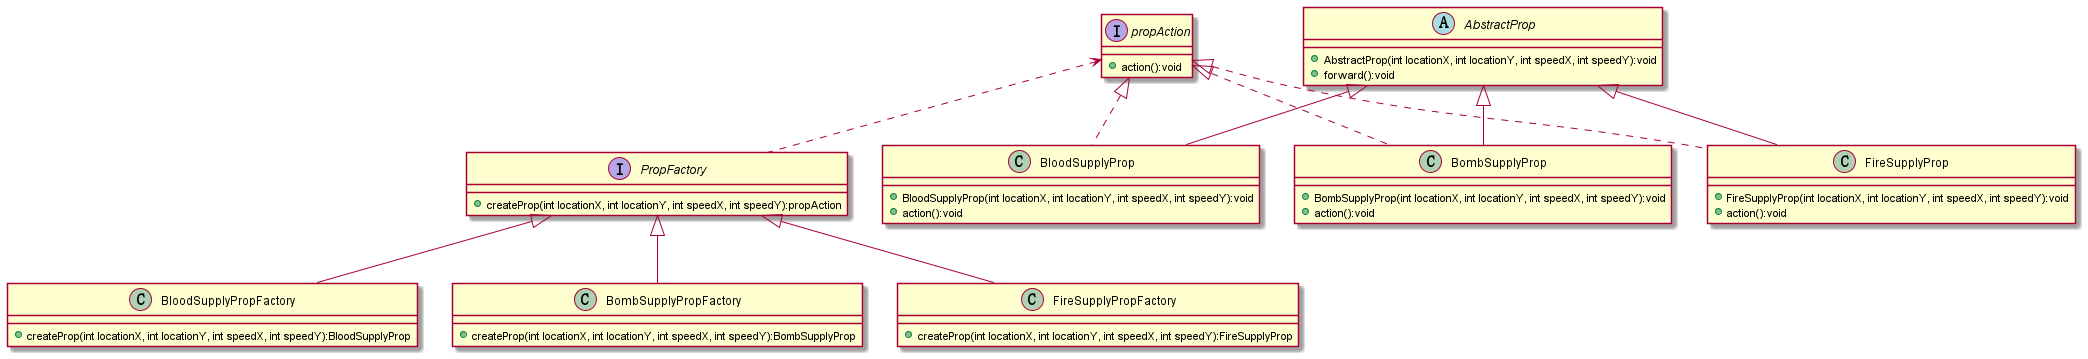

The diagram above was rendered by PlantUML. Its source (embedded in the PNG):
@startuml
'https://plantuml.com/class-diagram
abstract class AbstractProp{
    + AbstractProp(int locationX, int locationY, int speedX, int speedY):void
    + forward():void
}

interface propAction{
    + action():void
}

interface PropFactory{
    + createProp(int locationX, int locationY, int speedX, int speedY):propAction
}

class BloodSupplyProp{
    + BloodSupplyProp(int locationX, int locationY, int speedX, int speedY):void
    + action():void
}

class BombSupplyProp{
    + BombSupplyProp(int locationX, int locationY, int speedX, int speedY):void
    + action():void
}

class FireSupplyProp{
    + FireSupplyProp(int locationX, int locationY, int speedX, int speedY):void
    + action():void
}

class BloodSupplyPropFactory{
    + createProp(int locationX, int locationY, int speedX, int speedY):BloodSupplyProp
}

class BombSupplyPropFactory{
    + createProp(int locationX, int locationY, int speedX, int speedY):BombSupplyProp
}

class FireSupplyPropFactory{
    + createProp(int locationX, int locationY, int speedX, int speedY):FireSupplyProp
}

AbstractProp <|-- BloodSupplyProp
AbstractProp <|-- BombSupplyProp
AbstractProp <|-- FireSupplyProp

propAction <|.. BombSupplyProp
propAction <|.. FireSupplyProp
propAction <|.. BloodSupplyProp
propAction <..PropFactory

PropFactory <|-- BloodSupplyPropFactory
PropFactory <|-- BombSupplyPropFactory
PropFactory <|-- FireSupplyPropFactory
@enduml